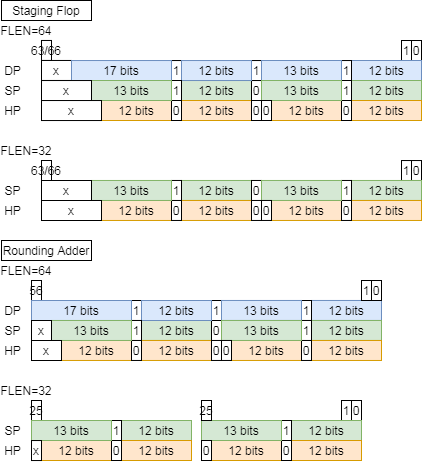

The diagram above was exported from draw.io. Its source (the exported page's mxGraphModel, read from the mxfile embedded in the PNG):
<mxGraphModel dx="1086" dy="693" grid="1" gridSize="10" guides="1" tooltips="1" connect="1" arrows="1" fold="1" page="1" pageScale="1" pageWidth="827" pageHeight="1169" background="#ffffff" math="0" shadow="0">
  <root>
    <mxCell id="0" />
    <mxCell id="1" parent="0" />
    <mxCell id="2" value="Rounding Adder" style="text;html=1;fillColor=none;align=center;verticalAlign=middle;whiteSpace=wrap;rounded=0;strokeColor=#000000;" vertex="1" parent="1">
      <mxGeometry x="2160" y="920" width="90" height="20" as="geometry" />
    </mxCell>
    <mxCell id="3" value="FLEN=64" style="text;html=1;strokeColor=none;fillColor=none;align=center;verticalAlign=middle;whiteSpace=wrap;rounded=0;" vertex="1" parent="1">
      <mxGeometry x="2160" y="940" width="50" height="20" as="geometry" />
    </mxCell>
    <mxCell id="4" value="12 bits" style="rounded=0;whiteSpace=wrap;html=1;fillColor=#dae8fc;strokeColor=#6c8ebf;" vertex="1" parent="1">
      <mxGeometry x="2470" y="979.97" width="70" height="20" as="geometry" />
    </mxCell>
    <mxCell id="5" value="56" style="rounded=0;whiteSpace=wrap;html=1;" vertex="1" parent="1">
      <mxGeometry x="2190" y="960" width="10" height="20" as="geometry" />
    </mxCell>
    <mxCell id="6" value="0" style="rounded=0;whiteSpace=wrap;html=1;" vertex="1" parent="1">
      <mxGeometry x="2530" y="960" width="10" height="20" as="geometry" />
    </mxCell>
    <mxCell id="7" value="1" style="rounded=0;whiteSpace=wrap;html=1;" vertex="1" parent="1">
      <mxGeometry x="2520" y="960" width="10" height="20" as="geometry" />
    </mxCell>
    <mxCell id="8" value="DP" style="text;html=1;strokeColor=none;fillColor=none;align=center;verticalAlign=middle;whiteSpace=wrap;rounded=0;" vertex="1" parent="1">
      <mxGeometry x="2160" y="980" width="23" height="20" as="geometry" />
    </mxCell>
    <mxCell id="9" value="12 bits" style="rounded=0;whiteSpace=wrap;html=1;fillColor=#d5e8d4;strokeColor=#82b366;" vertex="1" parent="1">
      <mxGeometry x="2300" y="999.97" width="70" height="20" as="geometry" />
    </mxCell>
    <mxCell id="10" value="SP" style="text;html=1;strokeColor=none;fillColor=none;align=center;verticalAlign=middle;whiteSpace=wrap;rounded=0;" vertex="1" parent="1">
      <mxGeometry x="2160" y="1000.03" width="23" height="20" as="geometry" />
    </mxCell>
    <mxCell id="11" value="HP" style="text;html=1;strokeColor=none;fillColor=none;align=center;verticalAlign=middle;whiteSpace=wrap;rounded=0;" vertex="1" parent="1">
      <mxGeometry x="2160" y="1020.03" width="23" height="20" as="geometry" />
    </mxCell>
    <mxCell id="12" value="12 bits" style="rounded=0;whiteSpace=wrap;html=1;fillColor=#ffe6cc;strokeColor=#d79b00;" vertex="1" parent="1">
      <mxGeometry x="2220" y="1019.97" width="70" height="20" as="geometry" />
    </mxCell>
    <mxCell id="13" value="12 bits" style="rounded=0;whiteSpace=wrap;html=1;fillColor=#d5e8d4;strokeColor=#82b366;" vertex="1" parent="1">
      <mxGeometry x="2470" y="999.97" width="70" height="20" as="geometry" />
    </mxCell>
    <mxCell id="14" value="12 bits" style="rounded=0;whiteSpace=wrap;html=1;fillColor=#ffe6cc;strokeColor=#d79b00;" vertex="1" parent="1">
      <mxGeometry x="2300" y="1019.97" width="70" height="20" as="geometry" />
    </mxCell>
    <mxCell id="15" value="12 bits" style="rounded=0;whiteSpace=wrap;html=1;fillColor=#ffe6cc;strokeColor=#d79b00;" vertex="1" parent="1">
      <mxGeometry x="2390" y="1019.97" width="70" height="20" as="geometry" />
    </mxCell>
    <mxCell id="16" value="12 bits" style="rounded=0;whiteSpace=wrap;html=1;fillColor=#ffe6cc;strokeColor=#d79b00;" vertex="1" parent="1">
      <mxGeometry x="2470" y="1019.97" width="70" height="20" as="geometry" />
    </mxCell>
    <mxCell id="17" value="0" style="rounded=0;whiteSpace=wrap;html=1;" vertex="1" parent="1">
      <mxGeometry x="2460" y="1019.97" width="10" height="20" as="geometry" />
    </mxCell>
    <mxCell id="18" value="0" style="rounded=0;whiteSpace=wrap;html=1;" vertex="1" parent="1">
      <mxGeometry x="2370" y="1019.97" width="10" height="20" as="geometry" />
    </mxCell>
    <mxCell id="19" value="0" style="rounded=0;whiteSpace=wrap;html=1;" vertex="1" parent="1">
      <mxGeometry x="2370" y="999.97" width="10" height="20" as="geometry" />
    </mxCell>
    <mxCell id="20" value="0" style="rounded=0;whiteSpace=wrap;html=1;" vertex="1" parent="1">
      <mxGeometry x="2290" y="1019.97" width="10" height="20" as="geometry" />
    </mxCell>
    <mxCell id="21" value="Staging Flop" style="text;html=1;fillColor=none;align=center;verticalAlign=middle;whiteSpace=wrap;rounded=0;strokeColor=#000000;" vertex="1" parent="1">
      <mxGeometry x="2160" y="680" width="90" height="20" as="geometry" />
    </mxCell>
    <mxCell id="22" value="FLEN=64" style="text;html=1;strokeColor=none;fillColor=none;align=center;verticalAlign=middle;whiteSpace=wrap;rounded=0;" vertex="1" parent="1">
      <mxGeometry x="2160" y="700" width="50" height="20" as="geometry" />
    </mxCell>
    <mxCell id="23" value="63/66" style="rounded=0;whiteSpace=wrap;html=1;" vertex="1" parent="1">
      <mxGeometry x="2200" y="719.97" width="10" height="20" as="geometry" />
    </mxCell>
    <mxCell id="24" value="0" style="rounded=0;whiteSpace=wrap;html=1;" vertex="1" parent="1">
      <mxGeometry x="2570" y="720" width="10" height="20" as="geometry" />
    </mxCell>
    <mxCell id="25" value="1" style="rounded=0;whiteSpace=wrap;html=1;" vertex="1" parent="1">
      <mxGeometry x="2560" y="720" width="10" height="20" as="geometry" />
    </mxCell>
    <mxCell id="26" value="DP" style="text;html=1;strokeColor=none;fillColor=none;align=center;verticalAlign=middle;whiteSpace=wrap;rounded=0;" vertex="1" parent="1">
      <mxGeometry x="2160" y="740" width="23" height="20" as="geometry" />
    </mxCell>
    <mxCell id="27" value="SP" style="text;html=1;strokeColor=none;fillColor=none;align=center;verticalAlign=middle;whiteSpace=wrap;rounded=0;" vertex="1" parent="1">
      <mxGeometry x="2160" y="760.03" width="23" height="20" as="geometry" />
    </mxCell>
    <mxCell id="28" value="HP" style="text;html=1;strokeColor=none;fillColor=none;align=center;verticalAlign=middle;whiteSpace=wrap;rounded=0;" vertex="1" parent="1">
      <mxGeometry x="2160" y="780.03" width="23" height="20" as="geometry" />
    </mxCell>
    <mxCell id="29" value="FLEN=32" style="text;html=1;strokeColor=none;fillColor=none;align=center;verticalAlign=middle;whiteSpace=wrap;rounded=0;" vertex="1" parent="1">
      <mxGeometry x="2160" y="819.94" width="50" height="20" as="geometry" />
    </mxCell>
    <mxCell id="30" value="x" style="rounded=0;whiteSpace=wrap;html=1;" vertex="1" parent="1">
      <mxGeometry x="2200" y="739.97" width="30" height="20" as="geometry" />
    </mxCell>
    <mxCell id="31" value="63/66" style="rounded=0;whiteSpace=wrap;html=1;" vertex="1" parent="1">
      <mxGeometry x="2200" y="840" width="10" height="20" as="geometry" />
    </mxCell>
    <mxCell id="32" value="0" style="rounded=0;whiteSpace=wrap;html=1;" vertex="1" parent="1">
      <mxGeometry x="2570" y="840.03" width="10" height="20" as="geometry" />
    </mxCell>
    <mxCell id="33" value="1" style="rounded=0;whiteSpace=wrap;html=1;" vertex="1" parent="1">
      <mxGeometry x="2560" y="840.03" width="10" height="20" as="geometry" />
    </mxCell>
    <mxCell id="34" value="1" style="rounded=0;whiteSpace=wrap;html=1;" vertex="1" parent="1">
      <mxGeometry x="2460" y="980" width="10" height="20" as="geometry" />
    </mxCell>
    <mxCell id="35" value="1" style="rounded=0;whiteSpace=wrap;html=1;" vertex="1" parent="1">
      <mxGeometry x="2370" y="980" width="10" height="20" as="geometry" />
    </mxCell>
    <mxCell id="36" value="1" style="rounded=0;whiteSpace=wrap;html=1;" vertex="1" parent="1">
      <mxGeometry x="2290" y="980" width="10" height="20" as="geometry" />
    </mxCell>
    <mxCell id="37" value="13 bits" style="rounded=0;whiteSpace=wrap;html=1;fillColor=#dae8fc;strokeColor=#6c8ebf;" vertex="1" parent="1">
      <mxGeometry x="2380" y="979.97" width="80" height="20" as="geometry" />
    </mxCell>
    <mxCell id="38" value="12 bits" style="rounded=0;whiteSpace=wrap;html=1;fillColor=#dae8fc;strokeColor=#6c8ebf;" vertex="1" parent="1">
      <mxGeometry x="2300" y="980" width="70" height="20" as="geometry" />
    </mxCell>
    <mxCell id="39" value="17 bits" style="rounded=0;whiteSpace=wrap;html=1;fillColor=#dae8fc;strokeColor=#6c8ebf;" vertex="1" parent="1">
      <mxGeometry x="2190" y="980" width="100" height="20" as="geometry" />
    </mxCell>
    <mxCell id="40" value="1" style="rounded=0;whiteSpace=wrap;html=1;" vertex="1" parent="1">
      <mxGeometry x="2460" y="999.97" width="10" height="20" as="geometry" />
    </mxCell>
    <mxCell id="41" value="13 bits" style="rounded=0;whiteSpace=wrap;html=1;fillColor=#d5e8d4;strokeColor=#82b366;" vertex="1" parent="1">
      <mxGeometry x="2380" y="999.97" width="80" height="20" as="geometry" />
    </mxCell>
    <mxCell id="42" value="1" style="rounded=0;whiteSpace=wrap;html=1;" vertex="1" parent="1">
      <mxGeometry x="2290" y="999.97" width="10" height="20" as="geometry" />
    </mxCell>
    <mxCell id="43" value="13 bits" style="rounded=0;whiteSpace=wrap;html=1;fillColor=#d5e8d4;strokeColor=#82b366;" vertex="1" parent="1">
      <mxGeometry x="2210" y="999.97" width="80" height="20" as="geometry" />
    </mxCell>
    <mxCell id="44" value="0" style="rounded=0;whiteSpace=wrap;html=1;" vertex="1" parent="1">
      <mxGeometry x="2380" y="1019.97" width="10" height="20" as="geometry" />
    </mxCell>
    <mxCell id="45" value="x" style="rounded=0;whiteSpace=wrap;html=1;" vertex="1" parent="1">
      <mxGeometry x="2190" y="1000" width="20" height="20" as="geometry" />
    </mxCell>
    <mxCell id="46" value="x" style="rounded=0;whiteSpace=wrap;html=1;" vertex="1" parent="1">
      <mxGeometry x="2190" y="1020" width="30" height="20" as="geometry" />
    </mxCell>
    <mxCell id="47" value="FLEN=32" style="text;html=1;strokeColor=none;fillColor=none;align=center;verticalAlign=middle;whiteSpace=wrap;rounded=0;" vertex="1" parent="1">
      <mxGeometry x="2160" y="1060" width="50" height="20" as="geometry" />
    </mxCell>
    <mxCell id="48" value="25" style="rounded=0;whiteSpace=wrap;html=1;" vertex="1" parent="1">
      <mxGeometry x="2190" y="1080" width="10" height="20" as="geometry" />
    </mxCell>
    <mxCell id="49" value="0" style="rounded=0;whiteSpace=wrap;html=1;" vertex="1" parent="1">
      <mxGeometry x="2510" y="1080" width="10" height="20" as="geometry" />
    </mxCell>
    <mxCell id="50" value="1" style="rounded=0;whiteSpace=wrap;html=1;" vertex="1" parent="1">
      <mxGeometry x="2500" y="1080" width="10" height="20" as="geometry" />
    </mxCell>
    <mxCell id="51" value="12 bits" style="rounded=0;whiteSpace=wrap;html=1;fillColor=#d5e8d4;strokeColor=#82b366;" vertex="1" parent="1">
      <mxGeometry x="2280" y="1100" width="70" height="20" as="geometry" />
    </mxCell>
    <mxCell id="52" value="SP" style="text;html=1;strokeColor=none;fillColor=none;align=center;verticalAlign=middle;whiteSpace=wrap;rounded=0;" vertex="1" parent="1">
      <mxGeometry x="2160" y="1100.03" width="23" height="20" as="geometry" />
    </mxCell>
    <mxCell id="53" value="HP" style="text;html=1;strokeColor=none;fillColor=none;align=center;verticalAlign=middle;whiteSpace=wrap;rounded=0;" vertex="1" parent="1">
      <mxGeometry x="2160" y="1120.03" width="23" height="20" as="geometry" />
    </mxCell>
    <mxCell id="54" value="12 bits" style="rounded=0;whiteSpace=wrap;html=1;fillColor=#ffe6cc;strokeColor=#d79b00;" vertex="1" parent="1">
      <mxGeometry x="2200" y="1120" width="70" height="20" as="geometry" />
    </mxCell>
    <mxCell id="55" value="12 bits" style="rounded=0;whiteSpace=wrap;html=1;fillColor=#d5e8d4;strokeColor=#82b366;" vertex="1" parent="1">
      <mxGeometry x="2450" y="1100" width="70" height="20" as="geometry" />
    </mxCell>
    <mxCell id="56" value="12 bits" style="rounded=0;whiteSpace=wrap;html=1;fillColor=#ffe6cc;strokeColor=#d79b00;" vertex="1" parent="1">
      <mxGeometry x="2280" y="1120" width="70" height="20" as="geometry" />
    </mxCell>
    <mxCell id="57" value="12 bits" style="rounded=0;whiteSpace=wrap;html=1;fillColor=#ffe6cc;strokeColor=#d79b00;" vertex="1" parent="1">
      <mxGeometry x="2370" y="1120" width="70" height="20" as="geometry" />
    </mxCell>
    <mxCell id="58" value="12 bits" style="rounded=0;whiteSpace=wrap;html=1;fillColor=#ffe6cc;strokeColor=#d79b00;" vertex="1" parent="1">
      <mxGeometry x="2450" y="1120" width="70" height="20" as="geometry" />
    </mxCell>
    <mxCell id="59" value="0" style="rounded=0;whiteSpace=wrap;html=1;" vertex="1" parent="1">
      <mxGeometry x="2440" y="1120" width="10" height="20" as="geometry" />
    </mxCell>
    <mxCell id="60" value="0" style="rounded=0;whiteSpace=wrap;html=1;" vertex="1" parent="1">
      <mxGeometry x="2270" y="1120" width="10" height="20" as="geometry" />
    </mxCell>
    <mxCell id="61" value="1" style="rounded=0;whiteSpace=wrap;html=1;" vertex="1" parent="1">
      <mxGeometry x="2440" y="1100" width="10" height="20" as="geometry" />
    </mxCell>
    <mxCell id="62" value="13 bits" style="rounded=0;whiteSpace=wrap;html=1;fillColor=#d5e8d4;strokeColor=#82b366;" vertex="1" parent="1">
      <mxGeometry x="2360" y="1100" width="80" height="20" as="geometry" />
    </mxCell>
    <mxCell id="63" value="1" style="rounded=0;whiteSpace=wrap;html=1;" vertex="1" parent="1">
      <mxGeometry x="2270" y="1100" width="10" height="20" as="geometry" />
    </mxCell>
    <mxCell id="64" value="13 bits" style="rounded=0;whiteSpace=wrap;html=1;fillColor=#d5e8d4;strokeColor=#82b366;" vertex="1" parent="1">
      <mxGeometry x="2190" y="1100" width="80" height="20" as="geometry" />
    </mxCell>
    <mxCell id="65" value="0" style="rounded=0;whiteSpace=wrap;html=1;" vertex="1" parent="1">
      <mxGeometry x="2360" y="1120" width="10" height="20" as="geometry" />
    </mxCell>
    <mxCell id="66" value="x" style="rounded=0;whiteSpace=wrap;html=1;" vertex="1" parent="1">
      <mxGeometry x="2190" y="1120.03" width="10" height="20" as="geometry" />
    </mxCell>
    <mxCell id="67" value="25" style="rounded=0;whiteSpace=wrap;html=1;" vertex="1" parent="1">
      <mxGeometry x="2360" y="1080" width="10" height="20" as="geometry" />
    </mxCell>
    <mxCell id="68" value="12 bits" style="rounded=0;whiteSpace=wrap;html=1;fillColor=#dae8fc;strokeColor=#6c8ebf;" vertex="1" parent="1">
      <mxGeometry x="2510" y="740" width="70" height="20" as="geometry" />
    </mxCell>
    <mxCell id="69" value="12 bits" style="rounded=0;whiteSpace=wrap;html=1;fillColor=#d5e8d4;strokeColor=#82b366;" vertex="1" parent="1">
      <mxGeometry x="2340" y="760" width="70" height="20" as="geometry" />
    </mxCell>
    <mxCell id="70" value="12 bits" style="rounded=0;whiteSpace=wrap;html=1;fillColor=#ffe6cc;strokeColor=#d79b00;" vertex="1" parent="1">
      <mxGeometry x="2260" y="780" width="70" height="20" as="geometry" />
    </mxCell>
    <mxCell id="71" value="12 bits" style="rounded=0;whiteSpace=wrap;html=1;fillColor=#d5e8d4;strokeColor=#82b366;" vertex="1" parent="1">
      <mxGeometry x="2510" y="760" width="70" height="20" as="geometry" />
    </mxCell>
    <mxCell id="72" value="12 bits" style="rounded=0;whiteSpace=wrap;html=1;fillColor=#ffe6cc;strokeColor=#d79b00;" vertex="1" parent="1">
      <mxGeometry x="2340" y="780" width="70" height="20" as="geometry" />
    </mxCell>
    <mxCell id="73" value="12 bits" style="rounded=0;whiteSpace=wrap;html=1;fillColor=#ffe6cc;strokeColor=#d79b00;" vertex="1" parent="1">
      <mxGeometry x="2430" y="780" width="70" height="20" as="geometry" />
    </mxCell>
    <mxCell id="74" value="12 bits" style="rounded=0;whiteSpace=wrap;html=1;fillColor=#ffe6cc;strokeColor=#d79b00;" vertex="1" parent="1">
      <mxGeometry x="2510" y="780" width="70" height="20" as="geometry" />
    </mxCell>
    <mxCell id="75" value="0" style="rounded=0;whiteSpace=wrap;html=1;" vertex="1" parent="1">
      <mxGeometry x="2500" y="780" width="10" height="20" as="geometry" />
    </mxCell>
    <mxCell id="76" value="0" style="rounded=0;whiteSpace=wrap;html=1;" vertex="1" parent="1">
      <mxGeometry x="2410" y="780" width="10" height="20" as="geometry" />
    </mxCell>
    <mxCell id="77" value="0" style="rounded=0;whiteSpace=wrap;html=1;" vertex="1" parent="1">
      <mxGeometry x="2410" y="760" width="10" height="20" as="geometry" />
    </mxCell>
    <mxCell id="78" value="0" style="rounded=0;whiteSpace=wrap;html=1;" vertex="1" parent="1">
      <mxGeometry x="2330" y="780" width="10" height="20" as="geometry" />
    </mxCell>
    <mxCell id="79" value="1" style="rounded=0;whiteSpace=wrap;html=1;" vertex="1" parent="1">
      <mxGeometry x="2500" y="740.03" width="10" height="20" as="geometry" />
    </mxCell>
    <mxCell id="80" value="1" style="rounded=0;whiteSpace=wrap;html=1;" vertex="1" parent="1">
      <mxGeometry x="2410" y="740.03" width="10" height="20" as="geometry" />
    </mxCell>
    <mxCell id="81" value="1" style="rounded=0;whiteSpace=wrap;html=1;" vertex="1" parent="1">
      <mxGeometry x="2330" y="740.03" width="10" height="20" as="geometry" />
    </mxCell>
    <mxCell id="82" value="13 bits" style="rounded=0;whiteSpace=wrap;html=1;fillColor=#dae8fc;strokeColor=#6c8ebf;" vertex="1" parent="1">
      <mxGeometry x="2420" y="740" width="80" height="20" as="geometry" />
    </mxCell>
    <mxCell id="83" value="12 bits" style="rounded=0;whiteSpace=wrap;html=1;fillColor=#dae8fc;strokeColor=#6c8ebf;" vertex="1" parent="1">
      <mxGeometry x="2340" y="740.03" width="70" height="20" as="geometry" />
    </mxCell>
    <mxCell id="84" value="17 bits" style="rounded=0;whiteSpace=wrap;html=1;fillColor=#dae8fc;strokeColor=#6c8ebf;" vertex="1" parent="1">
      <mxGeometry x="2230" y="740.03" width="100" height="20" as="geometry" />
    </mxCell>
    <mxCell id="85" value="1" style="rounded=0;whiteSpace=wrap;html=1;" vertex="1" parent="1">
      <mxGeometry x="2500" y="760" width="10" height="20" as="geometry" />
    </mxCell>
    <mxCell id="86" value="13 bits" style="rounded=0;whiteSpace=wrap;html=1;fillColor=#d5e8d4;strokeColor=#82b366;" vertex="1" parent="1">
      <mxGeometry x="2420" y="760" width="80" height="20" as="geometry" />
    </mxCell>
    <mxCell id="87" value="1" style="rounded=0;whiteSpace=wrap;html=1;" vertex="1" parent="1">
      <mxGeometry x="2330" y="760" width="10" height="20" as="geometry" />
    </mxCell>
    <mxCell id="88" value="13 bits" style="rounded=0;whiteSpace=wrap;html=1;fillColor=#d5e8d4;strokeColor=#82b366;" vertex="1" parent="1">
      <mxGeometry x="2250" y="760" width="80" height="20" as="geometry" />
    </mxCell>
    <mxCell id="89" value="0" style="rounded=0;whiteSpace=wrap;html=1;" vertex="1" parent="1">
      <mxGeometry x="2420" y="780" width="10" height="20" as="geometry" />
    </mxCell>
    <mxCell id="90" value="x" style="rounded=0;whiteSpace=wrap;html=1;" vertex="1" parent="1">
      <mxGeometry x="2200" y="760.03" width="50" height="20" as="geometry" />
    </mxCell>
    <mxCell id="91" value="x" style="rounded=0;whiteSpace=wrap;html=1;" vertex="1" parent="1">
      <mxGeometry x="2200" y="780.03" width="60" height="20" as="geometry" />
    </mxCell>
    <mxCell id="92" value="SP" style="text;html=1;strokeColor=none;fillColor=none;align=center;verticalAlign=middle;whiteSpace=wrap;rounded=0;" vertex="1" parent="1">
      <mxGeometry x="2160" y="860" width="23" height="20" as="geometry" />
    </mxCell>
    <mxCell id="93" value="HP" style="text;html=1;strokeColor=none;fillColor=none;align=center;verticalAlign=middle;whiteSpace=wrap;rounded=0;" vertex="1" parent="1">
      <mxGeometry x="2160" y="880" width="23" height="20" as="geometry" />
    </mxCell>
    <mxCell id="94" value="12 bits" style="rounded=0;whiteSpace=wrap;html=1;fillColor=#d5e8d4;strokeColor=#82b366;" vertex="1" parent="1">
      <mxGeometry x="2340" y="859.97" width="70" height="20" as="geometry" />
    </mxCell>
    <mxCell id="95" value="12 bits" style="rounded=0;whiteSpace=wrap;html=1;fillColor=#ffe6cc;strokeColor=#d79b00;" vertex="1" parent="1">
      <mxGeometry x="2260" y="879.97" width="70" height="20" as="geometry" />
    </mxCell>
    <mxCell id="96" value="12 bits" style="rounded=0;whiteSpace=wrap;html=1;fillColor=#d5e8d4;strokeColor=#82b366;" vertex="1" parent="1">
      <mxGeometry x="2510" y="859.97" width="70" height="20" as="geometry" />
    </mxCell>
    <mxCell id="97" value="12 bits" style="rounded=0;whiteSpace=wrap;html=1;fillColor=#ffe6cc;strokeColor=#d79b00;" vertex="1" parent="1">
      <mxGeometry x="2340" y="879.97" width="70" height="20" as="geometry" />
    </mxCell>
    <mxCell id="98" value="12 bits" style="rounded=0;whiteSpace=wrap;html=1;fillColor=#ffe6cc;strokeColor=#d79b00;" vertex="1" parent="1">
      <mxGeometry x="2430" y="879.97" width="70" height="20" as="geometry" />
    </mxCell>
    <mxCell id="99" value="12 bits" style="rounded=0;whiteSpace=wrap;html=1;fillColor=#ffe6cc;strokeColor=#d79b00;" vertex="1" parent="1">
      <mxGeometry x="2510" y="879.97" width="70" height="20" as="geometry" />
    </mxCell>
    <mxCell id="100" value="0" style="rounded=0;whiteSpace=wrap;html=1;" vertex="1" parent="1">
      <mxGeometry x="2500" y="879.97" width="10" height="20" as="geometry" />
    </mxCell>
    <mxCell id="101" value="0" style="rounded=0;whiteSpace=wrap;html=1;" vertex="1" parent="1">
      <mxGeometry x="2410" y="879.97" width="10" height="20" as="geometry" />
    </mxCell>
    <mxCell id="102" value="0" style="rounded=0;whiteSpace=wrap;html=1;" vertex="1" parent="1">
      <mxGeometry x="2410" y="859.97" width="10" height="20" as="geometry" />
    </mxCell>
    <mxCell id="103" value="0" style="rounded=0;whiteSpace=wrap;html=1;" vertex="1" parent="1">
      <mxGeometry x="2330" y="879.97" width="10" height="20" as="geometry" />
    </mxCell>
    <mxCell id="104" value="1" style="rounded=0;whiteSpace=wrap;html=1;" vertex="1" parent="1">
      <mxGeometry x="2500" y="859.97" width="10" height="20" as="geometry" />
    </mxCell>
    <mxCell id="105" value="13 bits" style="rounded=0;whiteSpace=wrap;html=1;fillColor=#d5e8d4;strokeColor=#82b366;" vertex="1" parent="1">
      <mxGeometry x="2420" y="859.97" width="80" height="20" as="geometry" />
    </mxCell>
    <mxCell id="106" value="1" style="rounded=0;whiteSpace=wrap;html=1;" vertex="1" parent="1">
      <mxGeometry x="2330" y="859.97" width="10" height="20" as="geometry" />
    </mxCell>
    <mxCell id="107" value="13 bits" style="rounded=0;whiteSpace=wrap;html=1;fillColor=#d5e8d4;strokeColor=#82b366;" vertex="1" parent="1">
      <mxGeometry x="2250" y="859.97" width="80" height="20" as="geometry" />
    </mxCell>
    <mxCell id="108" value="0" style="rounded=0;whiteSpace=wrap;html=1;" vertex="1" parent="1">
      <mxGeometry x="2420" y="879.97" width="10" height="20" as="geometry" />
    </mxCell>
    <mxCell id="109" value="x" style="rounded=0;whiteSpace=wrap;html=1;" vertex="1" parent="1">
      <mxGeometry x="2200" y="860" width="50" height="20" as="geometry" />
    </mxCell>
    <mxCell id="110" value="x" style="rounded=0;whiteSpace=wrap;html=1;" vertex="1" parent="1">
      <mxGeometry x="2200" y="880" width="60" height="20" as="geometry" />
    </mxCell>
  </root>
</mxGraphModel>